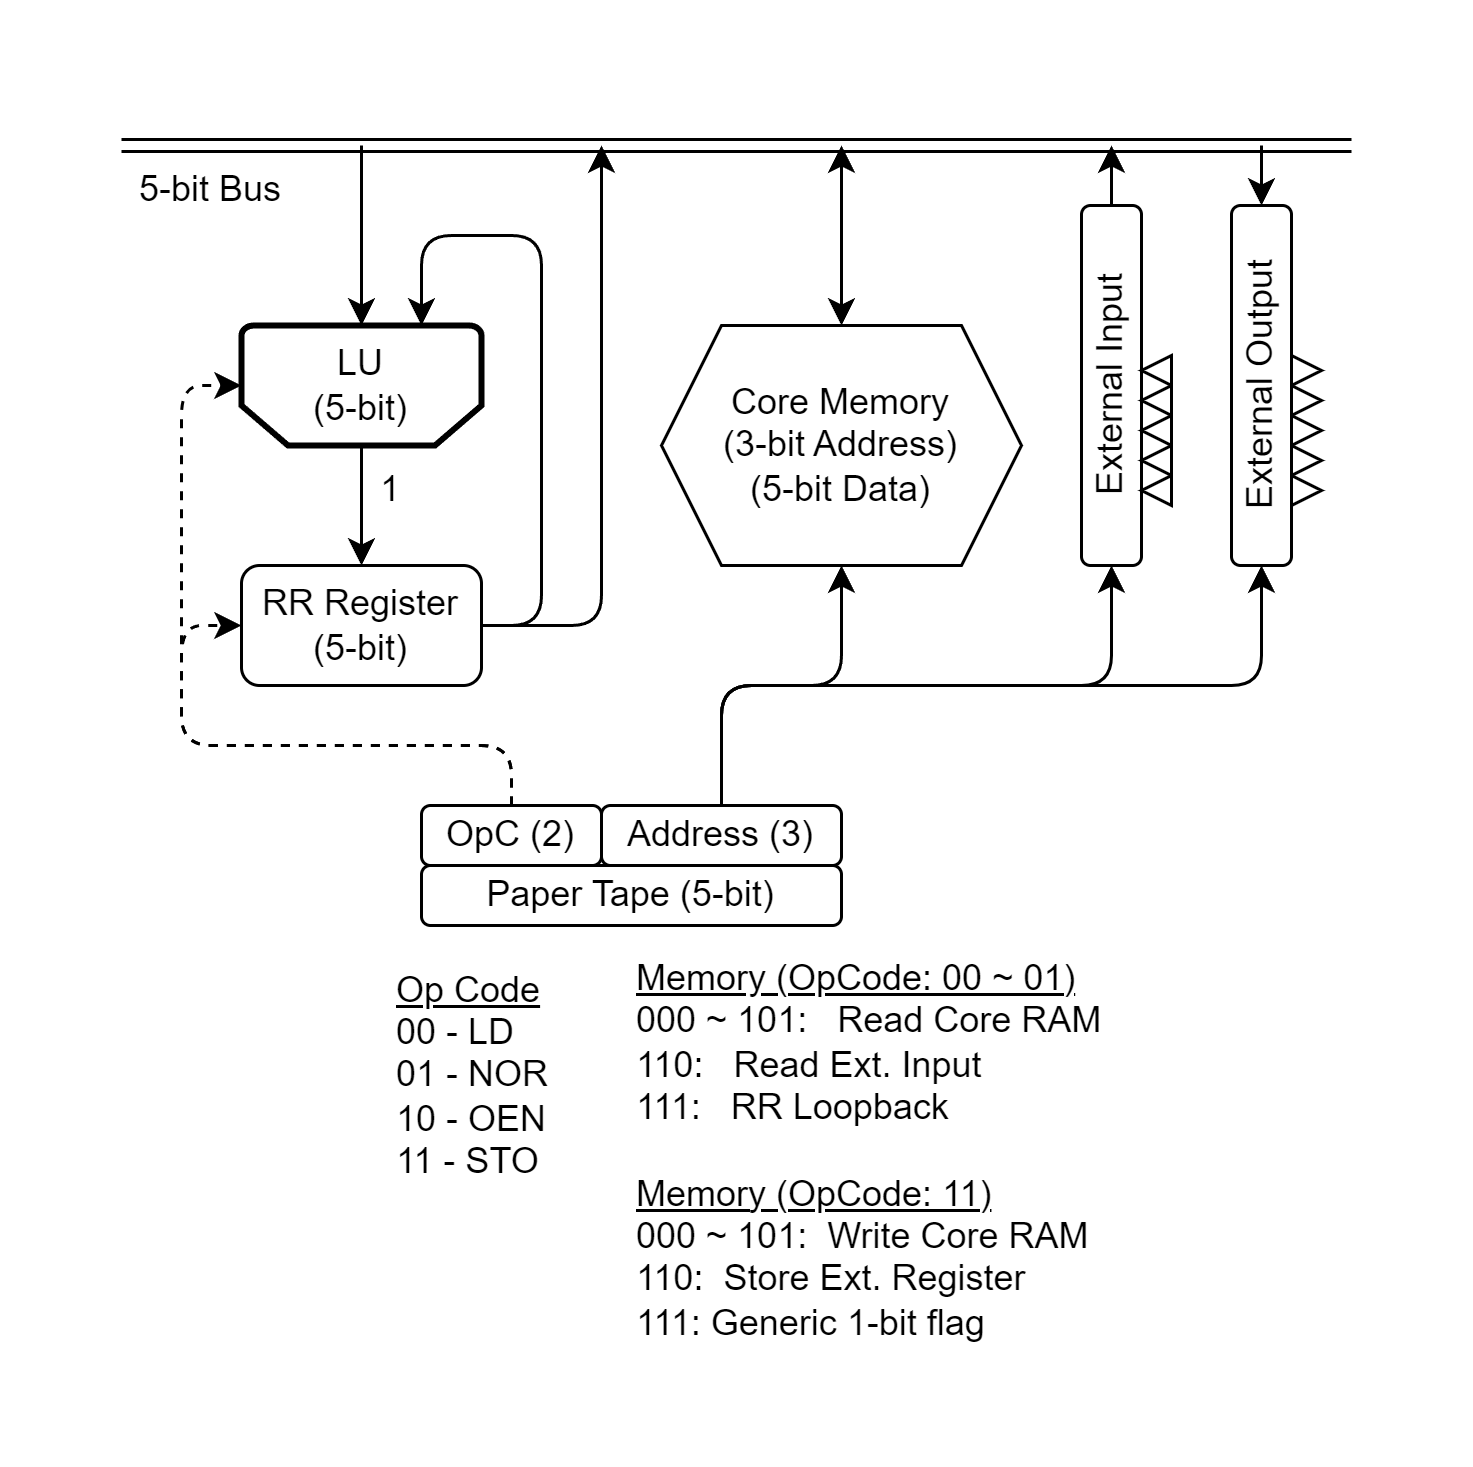

The diagram above was exported from draw.io. Its source (the exported page's mxGraphModel, read from the mxfile embedded in the PNG):
<mxGraphModel dx="819" dy="482" grid="1" gridSize="10" guides="1" tooltips="1" connect="1" arrows="1" fold="1" page="1" pageScale="1" pageWidth="1654" pageHeight="1169" math="0" shadow="0">
  <root>
    <mxCell id="0" />
    <mxCell id="1" parent="0" />
    <mxCell id="CtDm01CjGlFc-xp2yh45-36" value="Core Memory&lt;br&gt;(3-bit Address)&lt;br&gt;(5-bit Data)" style="shape=hexagon;perimeter=hexagonPerimeter2;whiteSpace=wrap;html=1;fixedSize=1;" parent="1" vertex="1">
      <mxGeometry x="940" y="480" width="120" height="80" as="geometry" />
    </mxCell>
    <mxCell id="CtDm01CjGlFc-xp2yh45-50" value="Paper Tape (5-bit)" style="rounded=1;whiteSpace=wrap;html=1;" parent="1" vertex="1">
      <mxGeometry x="860" y="660" width="140" height="20" as="geometry" />
    </mxCell>
    <mxCell id="CtDm01CjGlFc-xp2yh45-53" value="LU&lt;br&gt;(5-bit)" style="strokeWidth=2;html=1;shape=mxgraph.flowchart.loop_limit;whiteSpace=wrap;flipV=1;" parent="1" vertex="1">
      <mxGeometry x="800" y="480" width="80" height="40" as="geometry" />
    </mxCell>
    <mxCell id="f8ygEt5CiFw0iKFOxKiN-1" value="RR Register&lt;br&gt;(5-bit)" style="rounded=1;whiteSpace=wrap;html=1;" parent="1" vertex="1">
      <mxGeometry x="800" y="560" width="80" height="40" as="geometry" />
    </mxCell>
    <mxCell id="f8ygEt5CiFw0iKFOxKiN-2" value="" style="endArrow=classic;html=1;rounded=1;exitX=0.5;exitY=0;exitDx=0;exitDy=0;exitPerimeter=0;entryX=0.5;entryY=0;entryDx=0;entryDy=0;" parent="1" source="CtDm01CjGlFc-xp2yh45-53" target="f8ygEt5CiFw0iKFOxKiN-1" edge="1">
      <mxGeometry width="50" height="50" relative="1" as="geometry">
        <mxPoint x="865" y="450" as="sourcePoint" />
        <mxPoint x="915" y="400" as="targetPoint" />
      </mxGeometry>
    </mxCell>
    <mxCell id="f8ygEt5CiFw0iKFOxKiN-3" value="1" style="text;html=1;strokeColor=none;fillColor=none;align=center;verticalAlign=middle;whiteSpace=wrap;rounded=0;" parent="1" vertex="1">
      <mxGeometry x="820" y="520" width="60" height="30" as="geometry" />
    </mxCell>
    <mxCell id="f8ygEt5CiFw0iKFOxKiN-7" value="" style="endArrow=classic;html=1;rounded=1;exitX=1;exitY=0.5;exitDx=0;exitDy=0;entryX=0.75;entryY=1;entryDx=0;entryDy=0;entryPerimeter=0;" parent="1" source="f8ygEt5CiFw0iKFOxKiN-1" target="CtDm01CjGlFc-xp2yh45-53" edge="1">
      <mxGeometry width="50" height="50" relative="1" as="geometry">
        <mxPoint x="915" y="560" as="sourcePoint" />
        <mxPoint x="855" y="460" as="targetPoint" />
        <Array as="points">
          <mxPoint x="900" y="580" />
          <mxPoint x="900" y="450" />
          <mxPoint x="860" y="450" />
        </Array>
      </mxGeometry>
    </mxCell>
    <mxCell id="f8ygEt5CiFw0iKFOxKiN-16" value="" style="shape=link;html=1;rounded=1;" parent="1" edge="1">
      <mxGeometry width="100" relative="1" as="geometry">
        <mxPoint x="760" y="420" as="sourcePoint" />
        <mxPoint x="1170" y="420" as="targetPoint" />
      </mxGeometry>
    </mxCell>
    <mxCell id="f8ygEt5CiFw0iKFOxKiN-20" value="" style="endArrow=classic;html=1;rounded=1;entryX=0.5;entryY=1;entryDx=0;entryDy=0;entryPerimeter=0;" parent="1" target="CtDm01CjGlFc-xp2yh45-53" edge="1">
      <mxGeometry width="50" height="50" relative="1" as="geometry">
        <mxPoint x="840" y="420" as="sourcePoint" />
        <mxPoint x="1020" y="420" as="targetPoint" />
      </mxGeometry>
    </mxCell>
    <mxCell id="f8ygEt5CiFw0iKFOxKiN-45" value="5-bit Bus" style="text;html=1;strokeColor=none;fillColor=none;align=center;verticalAlign=middle;whiteSpace=wrap;rounded=0;" parent="1" vertex="1">
      <mxGeometry x="760" y="420" width="60" height="30" as="geometry" />
    </mxCell>
    <mxCell id="3NznJ-zv1RJbREVr_r1Y-3" value="" style="endArrow=classic;html=1;rounded=1;exitX=1;exitY=0.5;exitDx=0;exitDy=0;" parent="1" source="f8ygEt5CiFw0iKFOxKiN-1" edge="1">
      <mxGeometry width="50" height="50" relative="1" as="geometry">
        <mxPoint x="810" y="440" as="sourcePoint" />
        <mxPoint x="920" y="420" as="targetPoint" />
        <Array as="points">
          <mxPoint x="920" y="580" />
        </Array>
      </mxGeometry>
    </mxCell>
    <mxCell id="qPVORAUzFXD_HGblGiEd-2" value="" style="endArrow=classic;startArrow=classic;html=1;rounded=0;entryX=0.5;entryY=0;entryDx=0;entryDy=0;" parent="1" target="CtDm01CjGlFc-xp2yh45-36" edge="1">
      <mxGeometry width="50" height="50" relative="1" as="geometry">
        <mxPoint x="1000" y="420" as="sourcePoint" />
        <mxPoint x="1020" y="430" as="targetPoint" />
      </mxGeometry>
    </mxCell>
    <mxCell id="qPVORAUzFXD_HGblGiEd-4" value="OpC (2)" style="rounded=1;whiteSpace=wrap;html=1;" parent="1" vertex="1">
      <mxGeometry x="860" y="640" width="60" height="20" as="geometry" />
    </mxCell>
    <mxCell id="qPVORAUzFXD_HGblGiEd-5" value="Address (3)" style="rounded=1;whiteSpace=wrap;html=1;" parent="1" vertex="1">
      <mxGeometry x="920" y="640" width="80" height="20" as="geometry" />
    </mxCell>
    <mxCell id="qPVORAUzFXD_HGblGiEd-6" value="" style="endArrow=classic;html=1;rounded=1;exitX=0.5;exitY=0;exitDx=0;exitDy=0;entryX=0.5;entryY=1;entryDx=0;entryDy=0;" parent="1" source="qPVORAUzFXD_HGblGiEd-5" target="CtDm01CjGlFc-xp2yh45-36" edge="1">
      <mxGeometry width="50" height="50" relative="1" as="geometry">
        <mxPoint x="920" y="620" as="sourcePoint" />
        <mxPoint x="970" y="570" as="targetPoint" />
        <Array as="points">
          <mxPoint x="960" y="600" />
          <mxPoint x="1000" y="600" />
        </Array>
      </mxGeometry>
    </mxCell>
    <mxCell id="qPVORAUzFXD_HGblGiEd-7" value="" style="endArrow=classic;html=1;rounded=1;entryX=0;entryY=0.5;entryDx=0;entryDy=0;exitX=0.5;exitY=0;exitDx=0;exitDy=0;dashed=1;" parent="1" source="qPVORAUzFXD_HGblGiEd-4" target="f8ygEt5CiFw0iKFOxKiN-1" edge="1">
      <mxGeometry width="50" height="50" relative="1" as="geometry">
        <mxPoint x="890" y="570" as="sourcePoint" />
        <mxPoint x="940" y="520" as="targetPoint" />
        <Array as="points">
          <mxPoint x="890" y="620" />
          <mxPoint x="780" y="620" />
          <mxPoint x="780" y="580" />
        </Array>
      </mxGeometry>
    </mxCell>
    <mxCell id="qPVORAUzFXD_HGblGiEd-8" value="" style="endArrow=classic;html=1;rounded=1;entryX=0;entryY=0.5;entryDx=0;entryDy=0;entryPerimeter=0;exitX=0.5;exitY=0;exitDx=0;exitDy=0;dashed=1;" parent="1" source="qPVORAUzFXD_HGblGiEd-4" target="CtDm01CjGlFc-xp2yh45-53" edge="1">
      <mxGeometry width="50" height="50" relative="1" as="geometry">
        <mxPoint x="890" y="570" as="sourcePoint" />
        <mxPoint x="940" y="520" as="targetPoint" />
        <Array as="points">
          <mxPoint x="890" y="620" />
          <mxPoint x="780" y="620" />
          <mxPoint x="780" y="500" />
        </Array>
      </mxGeometry>
    </mxCell>
    <mxCell id="qPVORAUzFXD_HGblGiEd-9" value="External Input" style="rounded=1;whiteSpace=wrap;html=1;rotation=-90;" parent="1" vertex="1">
      <mxGeometry x="1030" y="490" width="120" height="20" as="geometry" />
    </mxCell>
    <mxCell id="qPVORAUzFXD_HGblGiEd-10" value="" style="endArrow=classic;html=1;rounded=1;entryX=0;entryY=0.5;entryDx=0;entryDy=0;exitX=0.5;exitY=0;exitDx=0;exitDy=0;" parent="1" source="qPVORAUzFXD_HGblGiEd-5" target="qPVORAUzFXD_HGblGiEd-9" edge="1">
      <mxGeometry width="50" height="50" relative="1" as="geometry">
        <mxPoint x="970" y="640" as="sourcePoint" />
        <mxPoint x="1020" y="490" as="targetPoint" />
        <Array as="points">
          <mxPoint x="960" y="600" />
          <mxPoint x="1090" y="600" />
        </Array>
      </mxGeometry>
    </mxCell>
    <mxCell id="qPVORAUzFXD_HGblGiEd-11" value="" style="endArrow=classic;html=1;rounded=1;exitX=1;exitY=0.5;exitDx=0;exitDy=0;" parent="1" source="qPVORAUzFXD_HGblGiEd-9" edge="1">
      <mxGeometry width="50" height="50" relative="1" as="geometry">
        <mxPoint x="970" y="540" as="sourcePoint" />
        <mxPoint x="1090" y="420" as="targetPoint" />
      </mxGeometry>
    </mxCell>
    <mxCell id="qPVORAUzFXD_HGblGiEd-16" value="" style="triangle;whiteSpace=wrap;html=1;rotation=-180;" parent="1" vertex="1">
      <mxGeometry x="1100" y="499.99999999999994" width="10" height="10" as="geometry" />
    </mxCell>
    <mxCell id="qPVORAUzFXD_HGblGiEd-17" value="" style="triangle;whiteSpace=wrap;html=1;rotation=-180;" parent="1" vertex="1">
      <mxGeometry x="1100" y="510" width="10" height="10" as="geometry" />
    </mxCell>
    <mxCell id="qPVORAUzFXD_HGblGiEd-18" value="" style="triangle;whiteSpace=wrap;html=1;rotation=-180;" parent="1" vertex="1">
      <mxGeometry x="1100" y="520" width="10" height="10" as="geometry" />
    </mxCell>
    <mxCell id="qPVORAUzFXD_HGblGiEd-31" value="" style="endArrow=classic;html=1;rounded=1;entryX=0;entryY=0.5;entryDx=0;entryDy=0;exitX=0.5;exitY=0;exitDx=0;exitDy=0;" parent="1" source="qPVORAUzFXD_HGblGiEd-5" target="V7vz-dn10kzdS8O13Vms-3" edge="1">
      <mxGeometry width="50" height="50" relative="1" as="geometry">
        <mxPoint x="1070" y="550" as="sourcePoint" />
        <mxPoint x="1139.42" y="566.0050000000001" as="targetPoint" />
        <Array as="points">
          <mxPoint x="960" y="600" />
          <mxPoint x="1140" y="600" />
        </Array>
      </mxGeometry>
    </mxCell>
    <mxCell id="qPVORAUzFXD_HGblGiEd-32" value="" style="endArrow=classic;html=1;rounded=1;entryX=1;entryY=0.5;entryDx=0;entryDy=0;" parent="1" target="V7vz-dn10kzdS8O13Vms-3" edge="1">
      <mxGeometry width="50" height="50" relative="1" as="geometry">
        <mxPoint x="1140" y="420" as="sourcePoint" />
        <mxPoint x="1139.42" y="438.5050000000001" as="targetPoint" />
      </mxGeometry>
    </mxCell>
    <mxCell id="qPVORAUzFXD_HGblGiEd-33" value="&lt;u&gt;Op Code&lt;/u&gt;&lt;br&gt;00 - LD&lt;br&gt;01 - NOR&lt;br&gt;10 - OEN&lt;br&gt;&lt;div style=&quot;&quot;&gt;&lt;span style=&quot;background-color: initial;&quot;&gt;11 - STO&lt;/span&gt;&lt;/div&gt;" style="text;html=1;strokeColor=none;fillColor=none;align=left;verticalAlign=middle;whiteSpace=wrap;rounded=0;" parent="1" vertex="1">
      <mxGeometry x="850" y="690" width="70" height="80" as="geometry" />
    </mxCell>
    <mxCell id="qPVORAUzFXD_HGblGiEd-34" value="&lt;u&gt;Memory (OpCode: 00 ~ 01)&lt;/u&gt;&lt;br&gt;000 ~ 101:&amp;nbsp; &amp;nbsp;Read Core RAM&lt;br&gt;110:&amp;nbsp;&amp;nbsp;&lt;span style=&quot;&quot;&gt;&#09;&lt;/span&gt;Read Ext. Input&lt;br&gt;111:&amp;nbsp; &amp;nbsp;RR Loopback&lt;div&gt;&lt;br&gt;&lt;/div&gt;&lt;div&gt;&lt;u&gt;Memory (OpCode: 11)&lt;/u&gt;&lt;br&gt;000 ~ 101:&amp;nbsp;&lt;span style=&quot;&quot;&gt;&#09;&lt;/span&gt;Write Core RAM&lt;br&gt;110:&amp;nbsp;&lt;span style=&quot;&quot;&gt;&#09;&lt;/span&gt;Store Ext. Register&lt;/div&gt;&lt;div&gt;111: Generic 1-bit flag&lt;/div&gt;" style="text;html=1;strokeColor=none;fillColor=none;align=left;verticalAlign=middle;whiteSpace=wrap;rounded=0;" parent="1" vertex="1">
      <mxGeometry x="930" y="690" width="170" height="130" as="geometry" />
    </mxCell>
    <mxCell id="V7vz-dn10kzdS8O13Vms-1" value="" style="triangle;whiteSpace=wrap;html=1;rotation=-180;" parent="1" vertex="1">
      <mxGeometry x="1100" y="530" width="10" height="10" as="geometry" />
    </mxCell>
    <mxCell id="V7vz-dn10kzdS8O13Vms-3" value="External Output" style="rounded=1;whiteSpace=wrap;html=1;rotation=-90;" parent="1" vertex="1">
      <mxGeometry x="1080" y="490" width="120" height="20" as="geometry" />
    </mxCell>
    <mxCell id="V7vz-dn10kzdS8O13Vms-12" value="" style="group;rotation=-180;" parent="1" vertex="1" connectable="0">
      <mxGeometry x="1150" y="459.99999999999994" width="10" height="80.00000000000006" as="geometry" />
    </mxCell>
    <mxCell id="V7vz-dn10kzdS8O13Vms-4" value="" style="triangle;whiteSpace=wrap;html=1;rotation=-360;" parent="V7vz-dn10kzdS8O13Vms-12" vertex="1">
      <mxGeometry y="70" width="10" height="10" as="geometry" />
    </mxCell>
    <mxCell id="V7vz-dn10kzdS8O13Vms-5" value="" style="triangle;whiteSpace=wrap;html=1;rotation=-360;" parent="V7vz-dn10kzdS8O13Vms-12" vertex="1">
      <mxGeometry y="60" width="10" height="10" as="geometry" />
    </mxCell>
    <mxCell id="V7vz-dn10kzdS8O13Vms-6" value="" style="triangle;whiteSpace=wrap;html=1;rotation=-360;" parent="V7vz-dn10kzdS8O13Vms-12" vertex="1">
      <mxGeometry y="50" width="10" height="10" as="geometry" />
    </mxCell>
    <mxCell id="V7vz-dn10kzdS8O13Vms-7" value="" style="triangle;whiteSpace=wrap;html=1;rotation=-360;" parent="V7vz-dn10kzdS8O13Vms-12" vertex="1">
      <mxGeometry y="40" width="10" height="10" as="geometry" />
    </mxCell>
    <mxCell id="BDsj91Dqy73WjJb3lxmw-3" value="" style="triangle;whiteSpace=wrap;html=1;rotation=-360;" parent="V7vz-dn10kzdS8O13Vms-12" vertex="1">
      <mxGeometry y="30" width="10" height="10" as="geometry" />
    </mxCell>
    <mxCell id="BDsj91Dqy73WjJb3lxmw-2" value="" style="triangle;whiteSpace=wrap;html=1;rotation=-180;" parent="1" vertex="1">
      <mxGeometry x="1100" y="489.99999999999994" width="10" height="10" as="geometry" />
    </mxCell>
  </root>
</mxGraphModel>